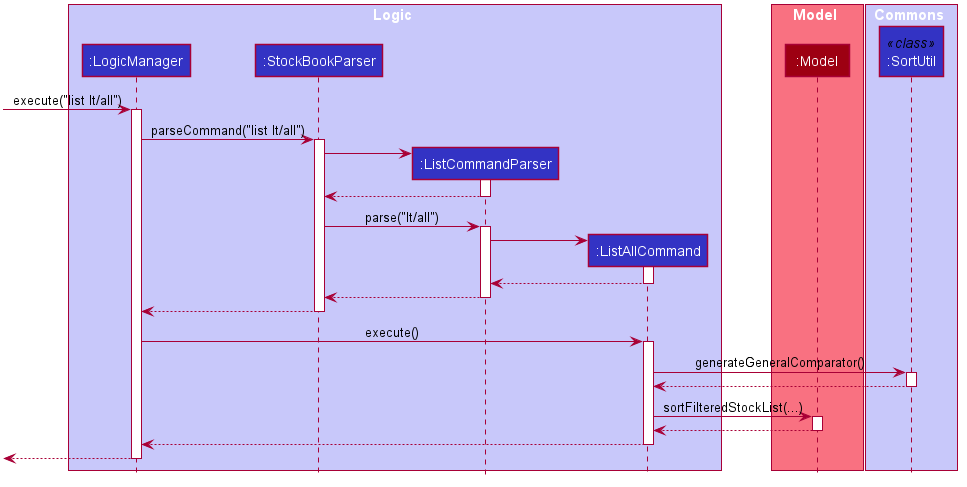

The diagram above was rendered by PlantUML. Its source (embedded in the PNG):
@startuml








skinparam BackgroundColor #FFFFFFF

skinparam Shadowing false

skinparam Class {
    FontColor #FFFFFF
    BorderThickness 1
    BorderColor #FFFFFF
    StereotypeFontColor #FFFFFF
    FontName Arial
}

skinparam Actor {
    BorderColor #000000
    Color #000000
    FontName Arial
}

skinparam Sequence {
    MessageAlign center
    BoxFontSize 15
    BoxPadding 0
    BoxFontColor #FFFFFF
    FontName Arial
}

skinparam Participant {
    FontColor #FFFFFFF
    Padding 20
}

skinparam MinClassWidth 50
skinparam ParticipantPadding 10
skinparam Shadowing false
skinparam DefaultTextAlignment center
skinparam packageStyle Rectangle

hide footbox
hide members
hide circle

box Logic #C8C8FA
participant ":LogicManager" as LogicManager #3333C4
participant ":StockBookParser" as StockBookParser #3333C4
participant ":ListCommandParser" as ListCommandParser #3333C4
participant ":ListAllCommand" as ListAllCommand #3333C4
end box

box Model #F97181
participant ":Model" as Model #9D0012
end box

box Commons #C8C8FA
participant ":SortUtil" as SortUtil << class >> #3333C4
end box

[-> LogicManager : execute("list lt/all")
activate LogicManager

LogicManager -> StockBookParser : parseCommand("list lt/all")
activate StockBookParser

create ListCommandParser
StockBookParser -> ListCommandParser
activate ListCommandParser

ListCommandParser --> StockBookParser
deactivate ListCommandParser

StockBookParser -> ListCommandParser : parse("lt/all")
activate ListCommandParser

create ListAllCommand
ListCommandParser -> ListAllCommand
activate ListAllCommand

ListAllCommand --> ListCommandParser
deactivate ListAllCommand

ListCommandParser --> StockBookParser
deactivate ListCommandParser

StockBookParser --> LogicManager
deactivate StockBookParser

LogicManager -> ListAllCommand : execute()
activate ListAllCommand

ListAllCommand -> SortUtil : generateGeneralComparator()
activate SortUtil

SortUtil --> ListAllCommand
deactivate SortUtil

ListAllCommand -> Model : sortFilteredStockList(...)
activate Model

Model --> ListAllCommand
deactivate Model

ListAllCommand --> LogicManager
deactivate ListAllCommand

[<--LogicManager
deactivate LogicManager
@enduml